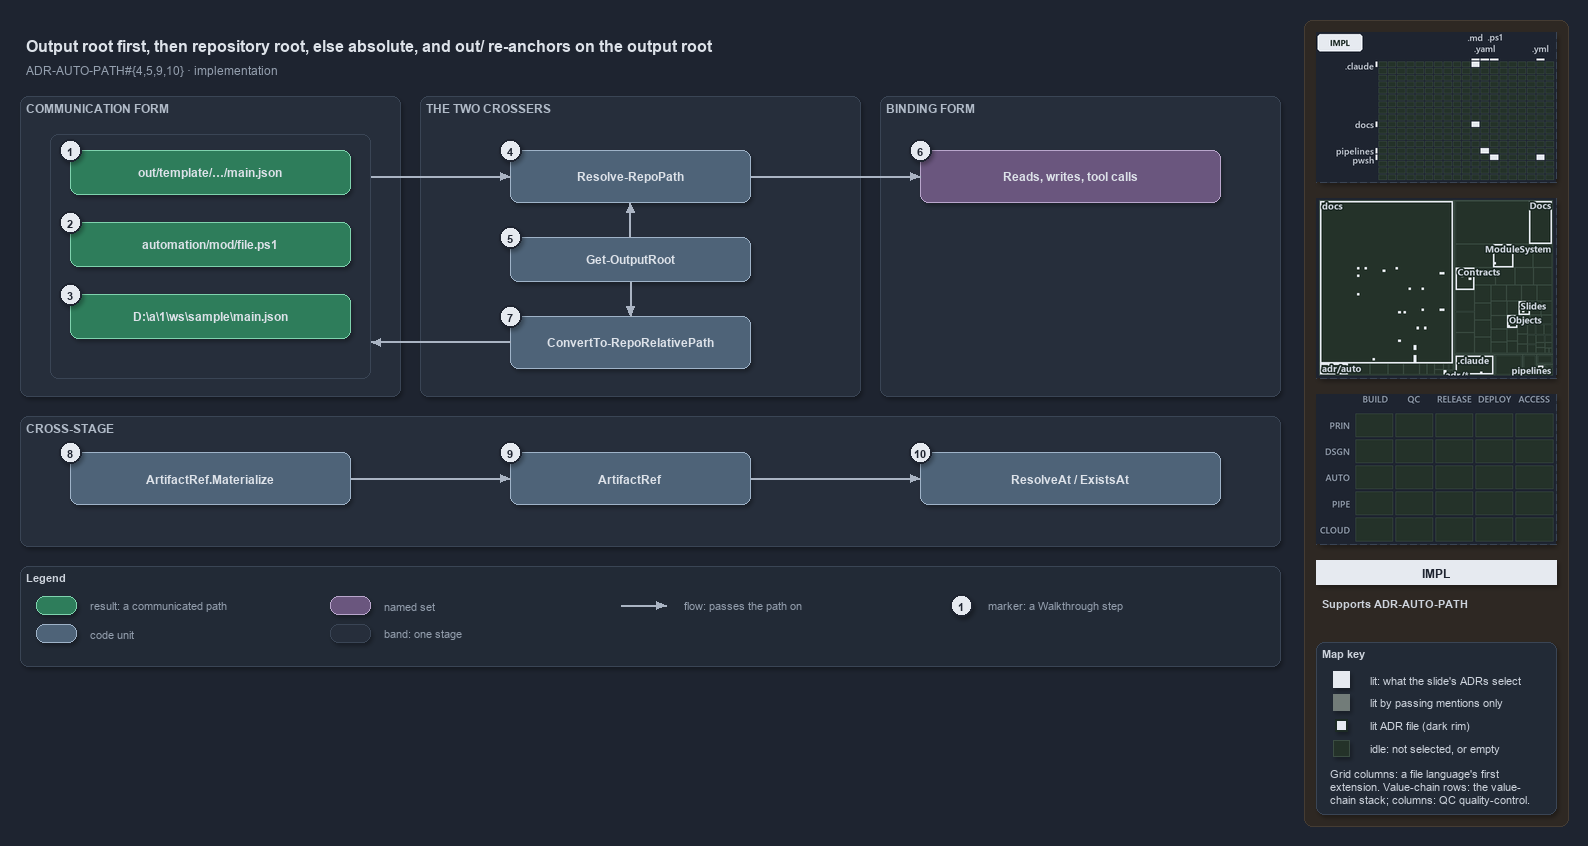

The diagram above was exported from draw.io. Its source (the exported page's mxGraphModel, read from the mxfile embedded in the PNG):
<mxGraphModel dx="1024" dy="768" grid="0" gridSize="10" guides="1" tooltips="1" connect="1" arrows="1" fold="1" page="1" pageScale="1" pageWidth="1572" pageHeight="700" background="#1E2430" math="0" shadow="1">
  <root>
    <mxCell id="0" />
    <mxCell id="1" parent="0" />
    <mxCell id="sidebar-bg" value="" style="rounded=1;arcSize=2;html=1;fillColor=#2E2823;strokeColor=#453C33;shadow=0;" vertex="1" parent="1">
      <mxGeometry x="1304" y="4" width="264" height="806" as="geometry" />
    </mxCell>
    <mxCell id="title" value="Output root first, then repository root, else absolute, and out/ re-anchors on the output root" style="text;html=1;align=left;verticalAlign=middle;fontSize=16;fontStyle=1;fontColor=#DDE2E9;" vertex="1" parent="1">
      <mxGeometry x="20" y="14" width="1260" height="30" as="geometry" />
    </mxCell>
    <mxCell id="subtitle" value="ADR-AUTO-PATH#{4,5,9,10} &amp;#183; implementation" style="text;html=1;align=left;verticalAlign=middle;fontSize=12;fontColor=#949FAE;" vertex="1" parent="1">
      <mxGeometry x="20" y="44" width="1240" height="20" as="geometry" />
    </mxCell>
    <mxCell id="band-comm" value="COMMUNICATION FORM" style="rounded=1;html=1;arcSize=3;fillColor=#262E3B;strokeColor=#3A4555;verticalAlign=top;align=left;spacingLeft=8;fontStyle=1;fontSize=12;fontColor=#B0BAC7;" vertex="1" parent="1">
      <mxGeometry x="20" y="80" width="380" height="300" as="geometry" />
    </mxCell>
    <mxCell id="band-cross" value="THE TWO CROSSERS" style="rounded=1;html=1;arcSize=3;fillColor=#262E3B;strokeColor=#3A4555;verticalAlign=top;align=left;spacingLeft=8;fontStyle=1;fontSize=12;fontColor=#B0BAC7;" vertex="1" parent="1">
      <mxGeometry x="420" y="80" width="440" height="300" as="geometry" />
    </mxCell>
    <mxCell id="band-bind" value="BINDING FORM" style="rounded=1;html=1;arcSize=3;fillColor=#262E3B;strokeColor=#3A4555;verticalAlign=top;align=left;spacingLeft=8;fontStyle=1;fontSize=12;fontColor=#B0BAC7;" vertex="1" parent="1">
      <mxGeometry x="880" y="80" width="400" height="300" as="geometry" />
    </mxCell>
    <mxCell id="band-stage" value="CROSS-STAGE" style="rounded=1;html=1;arcSize=3;fillColor=#262E3B;strokeColor=#3A4555;verticalAlign=top;align=left;spacingLeft=8;fontStyle=1;fontSize=12;fontColor=#B0BAC7;" vertex="1" parent="1">
      <mxGeometry x="20" y="400" width="1260" height="130" as="geometry" />
    </mxCell>
    <mxCell id="frame-comm" value="" style="rounded=1;html=1;arcSize=6;fillColor=none;strokeColor=#3A4555;" vertex="1" parent="1">
      <mxGeometry x="50" y="118" width="320" height="244" as="geometry" />
    </mxCell>
    <mxCell id="r-out" value="&lt;b&gt;out/template/&amp;#8230;/main.json&lt;/b&gt;" style="rounded=1;whiteSpace=wrap;html=1;arcSize=20;fillColor=#2E7D5B;strokeColor=#7FD3AE;fontColor=#DDE2E9;fontSize=12;" vertex="1" parent="1">
      <mxGeometry x="70" y="134" width="280" height="44" as="geometry" />
    </mxCell>
    <mxCell id="r-repo" value="&lt;b&gt;automation/mod/file.ps1&lt;/b&gt;" style="rounded=1;whiteSpace=wrap;html=1;arcSize=20;fillColor=#2E7D5B;strokeColor=#7FD3AE;fontColor=#DDE2E9;fontSize=12;" vertex="1" parent="1">
      <mxGeometry x="70" y="206" width="280" height="44" as="geometry" />
    </mxCell>
    <mxCell id="r-abs" value="&lt;b&gt;D:\a\1\ws\sample\main.json&lt;/b&gt;" style="rounded=1;whiteSpace=wrap;html=1;arcSize=20;fillColor=#2E7D5B;strokeColor=#7FD3AE;fontColor=#DDE2E9;fontSize=12;" vertex="1" parent="1">
      <mxGeometry x="70" y="278" width="280" height="44" as="geometry" />
    </mxCell>
    <mxCell id="c-resolve" value="&lt;b&gt;Resolve-RepoPath&lt;/b&gt;" style="rounded=1;whiteSpace=wrap;html=1;arcSize=20;fillColor=#4E6378;strokeColor=#9FB3C8;fontColor=#DDE2E9;fontSize=12;" vertex="1" parent="1">
      <mxGeometry x="510" y="134" width="240" height="52" as="geometry" />
    </mxCell>
    <mxCell id="c-outroot" value="&lt;b&gt;Get-OutputRoot&lt;/b&gt;" style="rounded=1;whiteSpace=wrap;html=1;arcSize=20;fillColor=#4E6378;strokeColor=#9FB3C8;fontColor=#DDE2E9;fontSize=12;" vertex="1" parent="1">
      <mxGeometry x="510" y="221" width="240" height="44" as="geometry" />
    </mxCell>
    <mxCell id="c-convert" value="&lt;b&gt;ConvertTo-RepoRelativePath&lt;/b&gt;" style="rounded=1;whiteSpace=wrap;html=1;arcSize=20;fillColor=#4E6378;strokeColor=#9FB3C8;fontColor=#DDE2E9;fontSize=12;" vertex="1" parent="1">
      <mxGeometry x="510" y="300" width="240" height="52" as="geometry" />
    </mxCell>
    <mxCell id="g-bind" value="&lt;b&gt;Reads, writes, tool calls&lt;/b&gt;" style="rounded=1;whiteSpace=wrap;html=1;arcSize=20;fillColor=#6A567E;strokeColor=#B9A6CC;fontColor=#DDE2E9;fontSize=12;" vertex="1" parent="1">
      <mxGeometry x="920" y="134" width="300" height="52" as="geometry" />
    </mxCell>
    <mxCell id="c-mat" value="&lt;b&gt;ArtifactRef.Materialize&lt;/b&gt;" style="rounded=1;whiteSpace=wrap;html=1;arcSize=20;fillColor=#4E6378;strokeColor=#9FB3C8;fontColor=#DDE2E9;fontSize=12;" vertex="1" parent="1">
      <mxGeometry x="70" y="436" width="280" height="52" as="geometry" />
    </mxCell>
    <mxCell id="c-ref" value="&lt;b&gt;ArtifactRef&lt;/b&gt;" style="rounded=1;whiteSpace=wrap;html=1;arcSize=20;fillColor=#4E6378;strokeColor=#9FB3C8;fontColor=#DDE2E9;fontSize=12;" vertex="1" parent="1">
      <mxGeometry x="510" y="436" width="240" height="52" as="geometry" />
    </mxCell>
    <mxCell id="c-resolveat" value="&lt;b&gt;ResolveAt / ExistsAt&lt;/b&gt;" style="rounded=1;whiteSpace=wrap;html=1;arcSize=20;fillColor=#4E6378;strokeColor=#9FB3C8;fontColor=#DDE2E9;fontSize=12;" vertex="1" parent="1">
      <mxGeometry x="920" y="436" width="300" height="52" as="geometry" />
    </mxCell>
    <mxCell id="port-frame-top" value="" style="text;html=1;strokeColor=none;fillColor=none;" vertex="1" parent="1">
      <mxGeometry x="370" y="160" width="1" height="1" as="geometry" />
    </mxCell>
    <mxCell id="port-frame-bot" value="" style="text;html=1;strokeColor=none;fillColor=none;" vertex="1" parent="1">
      <mxGeometry x="370" y="326" width="1" height="1" as="geometry" />
    </mxCell>
    <mxCell id="port-resolve-l" value="" style="text;html=1;strokeColor=none;fillColor=none;" vertex="1" parent="1">
      <mxGeometry x="510" y="160" width="1" height="1" as="geometry" />
    </mxCell>
    <mxCell id="port-resolve-r" value="" style="text;html=1;strokeColor=none;fillColor=none;" vertex="1" parent="1">
      <mxGeometry x="750" y="160" width="1" height="1" as="geometry" />
    </mxCell>
    <mxCell id="port-resolve-b" value="" style="text;html=1;strokeColor=none;fillColor=none;" vertex="1" parent="1">
      <mxGeometry x="630" y="186" width="1" height="1" as="geometry" />
    </mxCell>
    <mxCell id="port-outroot-t" value="" style="text;html=1;strokeColor=none;fillColor=none;" vertex="1" parent="1">
      <mxGeometry x="630" y="221" width="1" height="1" as="geometry" />
    </mxCell>
    <mxCell id="port-outroot-b" value="" style="text;html=1;strokeColor=none;fillColor=none;" vertex="1" parent="1">
      <mxGeometry x="630" y="265" width="1" height="1" as="geometry" />
    </mxCell>
    <mxCell id="port-convert-t" value="" style="text;html=1;strokeColor=none;fillColor=none;" vertex="1" parent="1">
      <mxGeometry x="630" y="300" width="1" height="1" as="geometry" />
    </mxCell>
    <mxCell id="port-convert-l" value="" style="text;html=1;strokeColor=none;fillColor=none;" vertex="1" parent="1">
      <mxGeometry x="510" y="326" width="1" height="1" as="geometry" />
    </mxCell>
    <mxCell id="port-bind-l" value="" style="text;html=1;strokeColor=none;fillColor=none;" vertex="1" parent="1">
      <mxGeometry x="920" y="160" width="1" height="1" as="geometry" />
    </mxCell>
    <mxCell id="port-mat-r" value="" style="text;html=1;strokeColor=none;fillColor=none;" vertex="1" parent="1">
      <mxGeometry x="350" y="462" width="1" height="1" as="geometry" />
    </mxCell>
    <mxCell id="port-ref-l" value="" style="text;html=1;strokeColor=none;fillColor=none;" vertex="1" parent="1">
      <mxGeometry x="510" y="462" width="1" height="1" as="geometry" />
    </mxCell>
    <mxCell id="port-ref-r" value="" style="text;html=1;strokeColor=none;fillColor=none;" vertex="1" parent="1">
      <mxGeometry x="750" y="462" width="1" height="1" as="geometry" />
    </mxCell>
    <mxCell id="port-resolveat-l" value="" style="text;html=1;strokeColor=none;fillColor=none;" vertex="1" parent="1">
      <mxGeometry x="920" y="462" width="1" height="1" as="geometry" />
    </mxCell>
    <mxCell id="edge-frame-resolve" value="" style="edgeStyle=orthogonalEdgeStyle;rounded=1;html=1;endArrow=block;strokeColor=#AAB4C3;shadow=0;fontColor=#CDD3DC;" edge="1" parent="1" source="port-frame-top" target="port-resolve-l">
      <mxGeometry relative="1" as="geometry" />
    </mxCell>
    <mxCell id="edge-resolve-bind" value="" style="edgeStyle=orthogonalEdgeStyle;rounded=1;html=1;endArrow=block;strokeColor=#AAB4C3;shadow=0;fontColor=#CDD3DC;" edge="1" parent="1" source="port-resolve-r" target="port-bind-l">
      <mxGeometry relative="1" as="geometry" />
    </mxCell>
    <mxCell id="edge-outroot-resolve" value="" style="edgeStyle=orthogonalEdgeStyle;rounded=1;html=1;endArrow=block;strokeColor=#AAB4C3;shadow=0;fontColor=#CDD3DC;" edge="1" parent="1" source="port-outroot-t" target="port-resolve-b">
      <mxGeometry relative="1" as="geometry" />
    </mxCell>
    <mxCell id="edge-outroot-convert" value="" style="edgeStyle=orthogonalEdgeStyle;rounded=1;html=1;endArrow=block;strokeColor=#AAB4C3;shadow=0;fontColor=#CDD3DC;" edge="1" parent="1" source="port-outroot-b" target="port-convert-t">
      <mxGeometry relative="1" as="geometry" />
    </mxCell>
    <mxCell id="edge-convert-frame" value="" style="edgeStyle=orthogonalEdgeStyle;rounded=1;html=1;endArrow=block;strokeColor=#AAB4C3;shadow=0;fontColor=#CDD3DC;" edge="1" parent="1" source="port-convert-l" target="port-frame-bot">
      <mxGeometry relative="1" as="geometry" />
    </mxCell>
    <mxCell id="edge-mat-ref" value="" style="edgeStyle=orthogonalEdgeStyle;rounded=1;html=1;endArrow=block;strokeColor=#AAB4C3;shadow=0;fontColor=#CDD3DC;" edge="1" parent="1" source="port-mat-r" target="port-ref-l">
      <mxGeometry relative="1" as="geometry" />
    </mxCell>
    <mxCell id="edge-ref-resolveat" value="" style="edgeStyle=orthogonalEdgeStyle;rounded=1;html=1;endArrow=block;strokeColor=#AAB4C3;shadow=0;fontColor=#CDD3DC;" edge="1" parent="1" source="port-ref-r" target="port-resolveat-l">
      <mxGeometry relative="1" as="geometry" />
    </mxCell>
    <mxCell id="mark-1" value="1" style="ellipse;html=1;fillColor=#E6EAF0;strokeColor=#1E2430;strokeWidth=2;fontColor=#1E2430;fontStyle=1;fontSize=11;" vertex="1" parent="1">
      <mxGeometry x="59" y="123" width="22" height="22" as="geometry" />
    </mxCell>
    <mxCell id="mark-2" value="2" style="ellipse;html=1;fillColor=#E6EAF0;strokeColor=#1E2430;strokeWidth=2;fontColor=#1E2430;fontStyle=1;fontSize=11;" vertex="1" parent="1">
      <mxGeometry x="59" y="195" width="22" height="22" as="geometry" />
    </mxCell>
    <mxCell id="mark-3" value="3" style="ellipse;html=1;fillColor=#E6EAF0;strokeColor=#1E2430;strokeWidth=2;fontColor=#1E2430;fontStyle=1;fontSize=11;" vertex="1" parent="1">
      <mxGeometry x="59" y="267" width="22" height="22" as="geometry" />
    </mxCell>
    <mxCell id="mark-4" value="4" style="ellipse;html=1;fillColor=#E6EAF0;strokeColor=#1E2430;strokeWidth=2;fontColor=#1E2430;fontStyle=1;fontSize=11;" vertex="1" parent="1">
      <mxGeometry x="499" y="123" width="22" height="22" as="geometry" />
    </mxCell>
    <mxCell id="mark-5" value="5" style="ellipse;html=1;fillColor=#E6EAF0;strokeColor=#1E2430;strokeWidth=2;fontColor=#1E2430;fontStyle=1;fontSize=11;" vertex="1" parent="1">
      <mxGeometry x="499" y="210" width="22" height="22" as="geometry" />
    </mxCell>
    <mxCell id="mark-6" value="6" style="ellipse;html=1;fillColor=#E6EAF0;strokeColor=#1E2430;strokeWidth=2;fontColor=#1E2430;fontStyle=1;fontSize=11;" vertex="1" parent="1">
      <mxGeometry x="909" y="123" width="22" height="22" as="geometry" />
    </mxCell>
    <mxCell id="mark-7" value="7" style="ellipse;html=1;fillColor=#E6EAF0;strokeColor=#1E2430;strokeWidth=2;fontColor=#1E2430;fontStyle=1;fontSize=11;" vertex="1" parent="1">
      <mxGeometry x="499" y="289" width="22" height="22" as="geometry" />
    </mxCell>
    <mxCell id="mark-8" value="8" style="ellipse;html=1;fillColor=#E6EAF0;strokeColor=#1E2430;strokeWidth=2;fontColor=#1E2430;fontStyle=1;fontSize=11;" vertex="1" parent="1">
      <mxGeometry x="59" y="425" width="22" height="22" as="geometry" />
    </mxCell>
    <mxCell id="mark-9" value="9" style="ellipse;html=1;fillColor=#E6EAF0;strokeColor=#1E2430;strokeWidth=2;fontColor=#1E2430;fontStyle=1;fontSize=11;" vertex="1" parent="1">
      <mxGeometry x="499" y="425" width="22" height="22" as="geometry" />
    </mxCell>
    <mxCell id="mark-10" value="10" style="ellipse;html=1;fillColor=#E6EAF0;strokeColor=#1E2430;strokeWidth=2;fontColor=#1E2430;fontStyle=1;fontSize=11;" vertex="1" parent="1">
      <mxGeometry x="909" y="425" width="22" height="22" as="geometry" />
    </mxCell>
    <mxCell id="legend" value="&lt;b&gt;Legend&lt;/b&gt;" style="rounded=1;whiteSpace=wrap;html=1;arcSize=6;fillColor=#222A36;strokeColor=#3A4555;align=left;verticalAlign=top;spacing=8;fontSize=11;fontColor=#CDD3DC;" vertex="1" parent="1">
      <mxGeometry x="20" y="550" width="1260" height="100" as="geometry" />
    </mxCell>
    <mxCell id="lg-result" value="" style="rounded=1;html=1;arcSize=20;fillColor=#2E7D5B;strokeColor=#7FD3AE;" vertex="1" parent="1">
      <mxGeometry x="36" y="580" width="40" height="18" as="geometry" />
    </mxCell>
    <mxCell id="lg-result-t" value="result: a communicated path" style="text;html=1;align=left;verticalAlign=middle;fontSize=11;fontColor=#949FAE;" vertex="1" parent="1">
      <mxGeometry x="84" y="579" width="200" height="20" as="geometry" />
    </mxCell>
    <mxCell id="lg-code" value="" style="rounded=1;html=1;arcSize=20;fillColor=#4E6378;strokeColor=#9FB3C8;" vertex="1" parent="1">
      <mxGeometry x="36" y="608" width="40" height="18" as="geometry" />
    </mxCell>
    <mxCell id="lg-code-t" value="code unit" style="text;html=1;align=left;verticalAlign=middle;fontSize=11;fontColor=#949FAE;" vertex="1" parent="1">
      <mxGeometry x="84" y="607" width="200" height="20" as="geometry" />
    </mxCell>
    <mxCell id="lg-set" value="" style="rounded=1;html=1;arcSize=20;fillColor=#6A567E;strokeColor=#B9A6CC;" vertex="1" parent="1">
      <mxGeometry x="330" y="580" width="40" height="18" as="geometry" />
    </mxCell>
    <mxCell id="lg-set-t" value="named set" style="text;html=1;align=left;verticalAlign=middle;fontSize=11;fontColor=#949FAE;" vertex="1" parent="1">
      <mxGeometry x="378" y="579" width="200" height="20" as="geometry" />
    </mxCell>
    <mxCell id="lg-band" value="" style="rounded=1;html=1;arcSize=3;fillColor=#262E3B;strokeColor=#3A4555;" vertex="1" parent="1">
      <mxGeometry x="330" y="608" width="40" height="18" as="geometry" />
    </mxCell>
    <mxCell id="lg-band-t" value="band: one stage" style="text;html=1;align=left;verticalAlign=middle;fontSize=11;fontColor=#949FAE;" vertex="1" parent="1">
      <mxGeometry x="378" y="607" width="200" height="20" as="geometry" />
    </mxCell>
    <mxCell id="lg-flow-a" value="" style="text;html=1;strokeColor=none;fillColor=none;" vertex="1" parent="1">
      <mxGeometry x="620" y="589" width="1" height="1" as="geometry" />
    </mxCell>
    <mxCell id="lg-flow-b" value="" style="text;html=1;strokeColor=none;fillColor=none;" vertex="1" parent="1">
      <mxGeometry x="666" y="589" width="1" height="1" as="geometry" />
    </mxCell>
    <mxCell id="lg-flow" value="" style="edgeStyle=orthogonalEdgeStyle;rounded=1;html=1;endArrow=block;strokeColor=#AAB4C3;shadow=0;fontColor=#CDD3DC;" edge="1" parent="1" source="lg-flow-a" target="lg-flow-b">
      <mxGeometry relative="1" as="geometry" />
    </mxCell>
    <mxCell id="lg-flow-t" value="flow: passes the path on" style="text;html=1;align=left;verticalAlign=middle;fontSize=11;fontColor=#949FAE;" vertex="1" parent="1">
      <mxGeometry x="678" y="579" width="200" height="20" as="geometry" />
    </mxCell>
    <mxCell id="lg-mark" value="1" style="ellipse;html=1;fillColor=#E6EAF0;strokeColor=#1E2430;strokeWidth=2;fontColor=#1E2430;fontStyle=1;fontSize=11;" vertex="1" parent="1">
      <mxGeometry x="950" y="578" width="22" height="22" as="geometry" />
    </mxCell>
    <mxCell id="lg-mark-t" value="marker: a Walkthrough step" style="text;html=1;align=left;verticalAlign=middle;fontSize=11;fontColor=#949FAE;" vertex="1" parent="1">
      <mxGeometry x="982" y="579" width="200" height="20" as="geometry" />
    </mxCell>
    <mxCell id="minimap-grid" value="" style="shape=image;imageAspect=0;rounded=1;arcSize=4;whiteSpace=wrap;html=1;fillColor=#262E3B;strokeColor=#3A4555;dashed=1;fontColor=#949FAE;fontSize=11;image=data:image/png,(base64 omitted: 10296 chars);" vertex="1" parent="1">
      <mxGeometry x="1316" y="16" width="240" height="150" as="geometry" />
    </mxCell>
    <mxCell id="minimap-tree" value="" style="shape=image;imageAspect=0;rounded=1;arcSize=4;whiteSpace=wrap;html=1;fillColor=#262E3B;strokeColor=#3A4555;dashed=1;fontColor=#949FAE;fontSize=11;image=data:image/png,(base64 omitted: 25708 chars);" vertex="1" parent="1">
      <mxGeometry x="1316" y="182" width="240" height="180" as="geometry" />
    </mxCell>
    <mxCell id="minimap-chain" value="" style="shape=image;imageAspect=0;rounded=1;arcSize=4;whiteSpace=wrap;html=1;fillColor=#262E3B;strokeColor=#3A4555;dashed=1;fontColor=#949FAE;fontSize=11;image=data:image/png,(base64 omitted: 11912 chars);" vertex="1" parent="1">
      <mxGeometry x="1316" y="378" width="240" height="150" as="geometry" />
    </mxCell>
    <mxCell id="lens-badge" value="IMPL" style="rounded=0;whiteSpace=wrap;html=1;align=center;verticalAlign=middle;fontSize=12;fontStyle=1;fontColor=#1E2430;fillColor=#E6EAF0;strokeColor=none;" vertex="1" parent="1">
      <mxGeometry x="1316" y="544" width="240" height="24" as="geometry" />
    </mxCell>
    <mxCell id="supports" value="&lt;b&gt;Supports&lt;/b&gt; ADR-AUTO-PATH" style="text;html=1;whiteSpace=wrap;align=left;verticalAlign=top;fontSize=11;fontColor=#CDD3DC;" vertex="1" parent="1">
      <mxGeometry x="1316" y="576" width="240" height="38" as="geometry" />
    </mxCell>
    <mxCell id="mapkey" value="&lt;b&gt;Map key&lt;/b&gt;" style="rounded=1;arcSize=6;whiteSpace=wrap;html=1;align=left;verticalAlign=top;fontSize=11;fontColor=#CDD3DC;fillColor=#222A36;strokeColor=#3A4555;spacingLeft=8;spacingTop=2;" vertex="1" parent="1">
      <mxGeometry x="1316" y="626" width="240" height="172" as="geometry" />
    </mxCell>
    <mxCell id="mapkey-lit" value="" style="rounded=0;html=1;fillColor=#E6EAF0;strokeColor=#E6EAF0;" vertex="1" parent="1">
      <mxGeometry x="1333.0" y="655.0" width="16" height="16" as="geometry" />
    </mxCell>
    <mxCell id="mapkey-lit-text" value="lit: what the slide's ADRs select" style="text;html=1;align=left;verticalAlign=middle;fontSize=11;fontColor=#CDD3DC;" vertex="1" parent="1">
      <mxGeometry x="1364" y="653" width="184" height="20" as="geometry" />
    </mxCell>
    <mxCell id="mapkey-touched" value="" style="rounded=0;html=1;fillColor=#727C79;strokeColor=#727C79;" vertex="1" parent="1">
      <mxGeometry x="1333.0" y="678.0" width="16" height="16" as="geometry" />
    </mxCell>
    <mxCell id="mapkey-touched-text" value="lit by passing mentions only" style="text;html=1;align=left;verticalAlign=middle;fontSize=11;fontColor=#CDD3DC;" vertex="1" parent="1">
      <mxGeometry x="1364" y="676" width="184" height="20" as="geometry" />
    </mxCell>
    <mxCell id="mapkey-adr" value="" style="rounded=0;html=1;fillColor=#E6EAF0;strokeColor=#1C2A24;strokeWidth=2;" vertex="1" parent="1">
      <mxGeometry x="1335.0" y="703.0" width="12" height="12" as="geometry" />
    </mxCell>
    <mxCell id="mapkey-adr-text" value="lit ADR file (dark rim)" style="text;html=1;align=left;verticalAlign=middle;fontSize=11;fontColor=#CDD3DC;" vertex="1" parent="1">
      <mxGeometry x="1364" y="699" width="184" height="20" as="geometry" />
    </mxCell>
    <mxCell id="mapkey-idle" value="" style="rounded=0;html=1;fillColor=#243229;strokeColor=#3B4D43;" vertex="1" parent="1">
      <mxGeometry x="1333.0" y="724.0" width="16" height="16" as="geometry" />
    </mxCell>
    <mxCell id="mapkey-idle-text" value="idle: not selected, or empty" style="text;html=1;align=left;verticalAlign=middle;fontSize=11;fontColor=#CDD3DC;" vertex="1" parent="1">
      <mxGeometry x="1364" y="722" width="184" height="20" as="geometry" />
    </mxCell>
    <mxCell id="mapkey-codes" value="Grid columns: a file language's first&lt;br&gt;extension. Value-chain rows: the value-&lt;br&gt;chain stack; columns: QC quality-control." style="text;html=1;align=left;verticalAlign=top;whiteSpace=wrap;fontSize=11;fontColor=#CDD3DC;" vertex="1" parent="1">
      <mxGeometry x="1324" y="746" width="224" height="46" as="geometry" />
    </mxCell>
  </root>
</mxGraphModel>